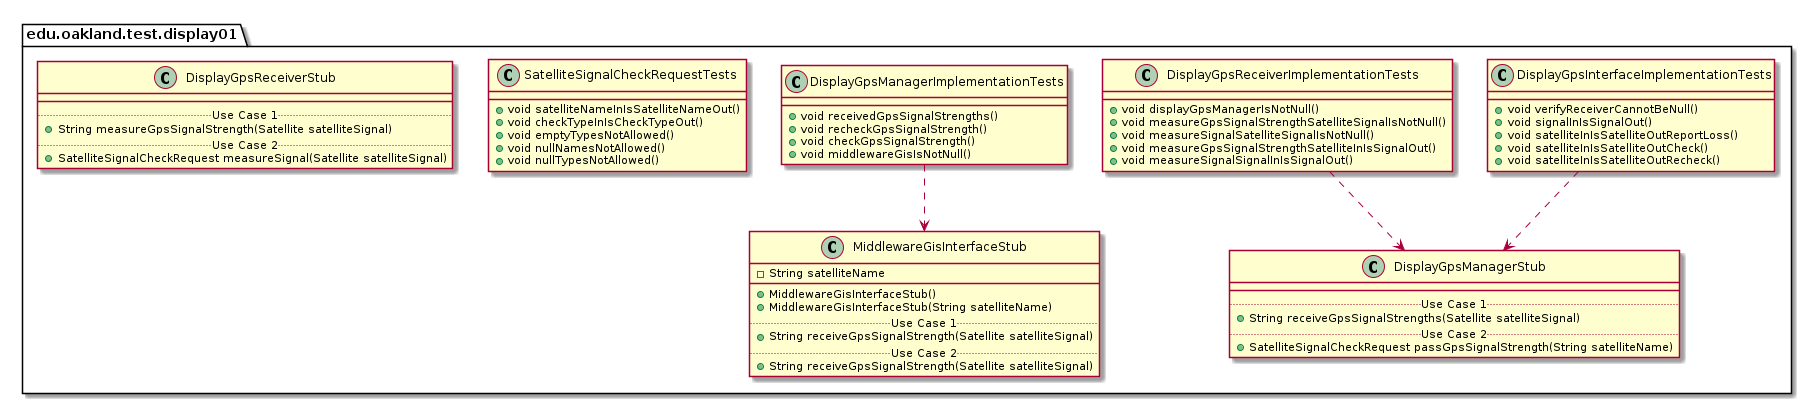

The diagram above was rendered by PlantUML. Its source (embedded in the PNG):
@startuml Display01TestPackage_InternalDependencies

package edu.oakland.test.display01 {
    
}


package edu.oakland.test.display01 {
    class DisplayGpsInterfaceImplementationTests {
      + void verifyReceiverCannotBeNull()
      + void signalInIsSignalOut()
      + void satelliteInIsSatelliteOutReportLoss()
      + void satelliteInIsSatelliteOutCheck()
      + void satelliteInIsSatelliteOutRecheck()
    }
}



package edu.oakland.test.display01 {
    class DisplayGpsManagerStub {
        __
        .. Use Case 1 ..
        + String receiveGpsSignalStrengths(Satellite satelliteSignal)
        .. Use Case 2 ..
        + SatelliteSignalCheckRequest passGpsSignalStrength(String satelliteName)
    }
}

DisplayGpsInterfaceImplementationTests ..> DisplayGpsManagerStub

package edu.oakland.test.display01 {
    class DisplayGpsReceiverImplementationTests {
        + void displayGpsManagerIsNotNull()
        + void measureGpsSignalStrengthSatelliteSignalIsNotNull()
        + void measureSignalSatelliteSignalIsNotNull() 
        + void measureGpsSignalStrengthSatelliteInIsSignalOut()
        + void measureSignalSignalInIsSignalOut()
    }
}


DisplayGpsReceiverImplementationTests ..> DisplayGpsManagerStub

package edu.oakland.test.display01 {
    class DisplayGpsManagerImplementationTests {
        + void receivedGpsSignalStrengths()
        + void recheckGpsSignalStrength()
        + void checkGpsSignalStrength()
        + void middlewareGisIsNotNull()
    }
}



package edu.oakland.test.display01 {
    class MiddlewareGisInterfaceStub {
        - String satelliteName
        __
        + MiddlewareGisInterfaceStub()
        + MiddlewareGisInterfaceStub(String satelliteName)
        .. Use Case 1 ..
        + String receiveGpsSignalStrength(Satellite satelliteSignal)
        .. Use Case 2 ..
        + String receiveGpsSignalStrength(Satellite satelliteSignal)
    }
}

DisplayGpsManagerImplementationTests ..> MiddlewareGisInterfaceStub

package edu.oakland.test.display01 {
  class SatelliteSignalCheckRequestTests {
    + void satelliteNameInIsSatelliteNameOut()
    + void checkTypeInIsCheckTypeOut()
    + void emptyTypesNotAllowed()
    + void nullNamesNotAllowed()
    + void nullTypesNotAllowed()
  }
}


package edu.oakland.test.display01 {
    class DisplayGpsReceiverStub {
        __
        .. Use Case 1 ..
        + String measureGpsSignalStrength(Satellite satelliteSignal)
        .. Use Case 2 ..
        + SatelliteSignalCheckRequest measureSignal(Satellite satelliteSignal)
    }
}


@enduml